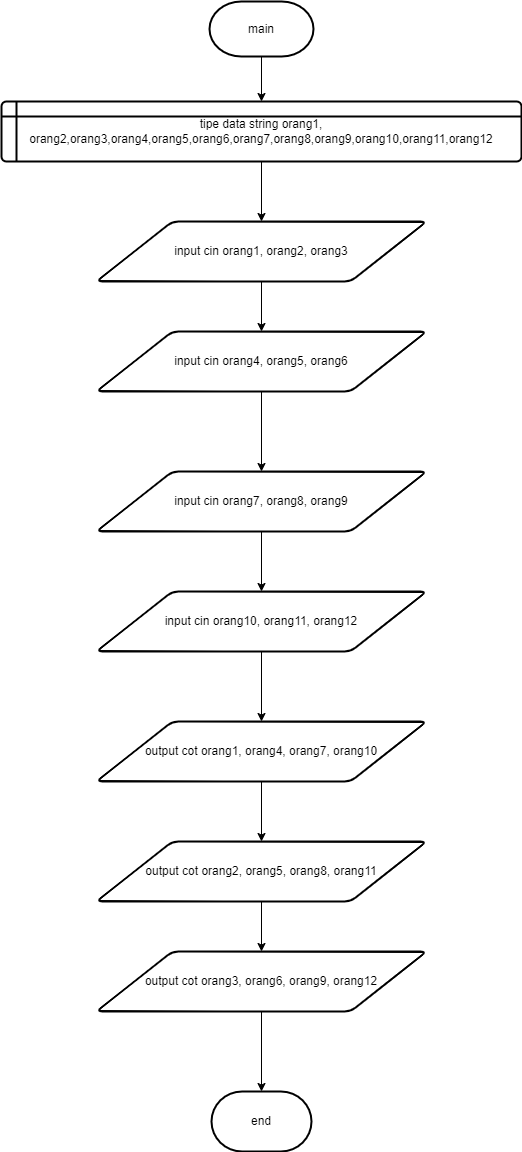

The diagram above was exported from draw.io. Its source (the exported page's mxGraphModel, read from the mxfile embedded in the PNG):
<mxGraphModel dx="880" dy="478" grid="1" gridSize="10" guides="1" tooltips="1" connect="1" arrows="1" fold="1" page="1" pageScale="1" pageWidth="827" pageHeight="1169" math="0" shadow="0">
  <root>
    <mxCell id="0" />
    <mxCell id="1" parent="0" />
    <mxCell id="1AQOdiqXBNU7R9ke7uHE-6" value="" style="edgeStyle=orthogonalEdgeStyle;rounded=0;orthogonalLoop=1;jettySize=auto;html=1;" parent="1" source="1AQOdiqXBNU7R9ke7uHE-1" target="1AQOdiqXBNU7R9ke7uHE-2" edge="1">
      <mxGeometry relative="1" as="geometry" />
    </mxCell>
    <mxCell id="1AQOdiqXBNU7R9ke7uHE-1" value="main" style="strokeWidth=2;html=1;shape=mxgraph.flowchart.terminator;whiteSpace=wrap;" parent="1" vertex="1">
      <mxGeometry x="360" y="530" width="104" height="55" as="geometry" />
    </mxCell>
    <mxCell id="1AQOdiqXBNU7R9ke7uHE-16" value="" style="edgeStyle=orthogonalEdgeStyle;rounded=0;orthogonalLoop=1;jettySize=auto;html=1;" parent="1" source="1AQOdiqXBNU7R9ke7uHE-2" target="1AQOdiqXBNU7R9ke7uHE-7" edge="1">
      <mxGeometry relative="1" as="geometry" />
    </mxCell>
    <mxCell id="1AQOdiqXBNU7R9ke7uHE-2" value="tipe data string orang1, orang2,orang3,orang4,orang5,orang6,orang7,orang8,orang9,orang10,orang11,orang12" style="shape=internalStorage;whiteSpace=wrap;html=1;dx=15;dy=15;rounded=1;arcSize=8;strokeWidth=2;" parent="1" vertex="1">
      <mxGeometry x="152" y="630" width="520" height="60" as="geometry" />
    </mxCell>
    <mxCell id="1AQOdiqXBNU7R9ke7uHE-17" value="" style="edgeStyle=orthogonalEdgeStyle;rounded=0;orthogonalLoop=1;jettySize=auto;html=1;" parent="1" source="1AQOdiqXBNU7R9ke7uHE-7" target="1AQOdiqXBNU7R9ke7uHE-8" edge="1">
      <mxGeometry relative="1" as="geometry" />
    </mxCell>
    <mxCell id="1AQOdiqXBNU7R9ke7uHE-7" value="input cin orang1, orang2, orang3" style="shape=parallelogram;html=1;strokeWidth=2;perimeter=parallelogramPerimeter;whiteSpace=wrap;rounded=1;arcSize=12;size=0.23;" parent="1" vertex="1">
      <mxGeometry x="247" y="750" width="330" height="60" as="geometry" />
    </mxCell>
    <mxCell id="1AQOdiqXBNU7R9ke7uHE-18" value="" style="edgeStyle=orthogonalEdgeStyle;rounded=0;orthogonalLoop=1;jettySize=auto;html=1;" parent="1" source="1AQOdiqXBNU7R9ke7uHE-8" target="1AQOdiqXBNU7R9ke7uHE-10" edge="1">
      <mxGeometry relative="1" as="geometry" />
    </mxCell>
    <mxCell id="1AQOdiqXBNU7R9ke7uHE-8" value="input cin orang4, orang5, orang6" style="shape=parallelogram;html=1;strokeWidth=2;perimeter=parallelogramPerimeter;whiteSpace=wrap;rounded=1;arcSize=12;size=0.23;" parent="1" vertex="1">
      <mxGeometry x="247" y="860" width="330" height="60" as="geometry" />
    </mxCell>
    <mxCell id="1AQOdiqXBNU7R9ke7uHE-19" value="" style="edgeStyle=orthogonalEdgeStyle;rounded=0;orthogonalLoop=1;jettySize=auto;html=1;" parent="1" source="1AQOdiqXBNU7R9ke7uHE-10" target="1AQOdiqXBNU7R9ke7uHE-11" edge="1">
      <mxGeometry relative="1" as="geometry" />
    </mxCell>
    <mxCell id="1AQOdiqXBNU7R9ke7uHE-10" value="input cin orang7, orang8, orang9" style="shape=parallelogram;html=1;strokeWidth=2;perimeter=parallelogramPerimeter;whiteSpace=wrap;rounded=1;arcSize=12;size=0.23;" parent="1" vertex="1">
      <mxGeometry x="247" y="1000" width="330" height="60" as="geometry" />
    </mxCell>
    <mxCell id="1AQOdiqXBNU7R9ke7uHE-20" value="" style="edgeStyle=orthogonalEdgeStyle;rounded=0;orthogonalLoop=1;jettySize=auto;html=1;" parent="1" source="1AQOdiqXBNU7R9ke7uHE-11" target="1AQOdiqXBNU7R9ke7uHE-12" edge="1">
      <mxGeometry relative="1" as="geometry" />
    </mxCell>
    <mxCell id="1AQOdiqXBNU7R9ke7uHE-11" value="input cin orang10, orang11, orang12" style="shape=parallelogram;html=1;strokeWidth=2;perimeter=parallelogramPerimeter;whiteSpace=wrap;rounded=1;arcSize=12;size=0.23;" parent="1" vertex="1">
      <mxGeometry x="247" y="1120" width="330" height="60" as="geometry" />
    </mxCell>
    <mxCell id="1AQOdiqXBNU7R9ke7uHE-21" value="" style="edgeStyle=orthogonalEdgeStyle;rounded=0;orthogonalLoop=1;jettySize=auto;html=1;" parent="1" source="1AQOdiqXBNU7R9ke7uHE-12" target="1AQOdiqXBNU7R9ke7uHE-13" edge="1">
      <mxGeometry relative="1" as="geometry" />
    </mxCell>
    <mxCell id="1AQOdiqXBNU7R9ke7uHE-12" value="output cot orang1, orang4, orang7, orang10" style="shape=parallelogram;html=1;strokeWidth=2;perimeter=parallelogramPerimeter;whiteSpace=wrap;rounded=1;arcSize=12;size=0.23;" parent="1" vertex="1">
      <mxGeometry x="247" y="1250" width="330" height="60" as="geometry" />
    </mxCell>
    <mxCell id="1AQOdiqXBNU7R9ke7uHE-22" value="" style="edgeStyle=orthogonalEdgeStyle;rounded=0;orthogonalLoop=1;jettySize=auto;html=1;" parent="1" source="1AQOdiqXBNU7R9ke7uHE-13" target="1AQOdiqXBNU7R9ke7uHE-14" edge="1">
      <mxGeometry relative="1" as="geometry" />
    </mxCell>
    <mxCell id="1AQOdiqXBNU7R9ke7uHE-13" value="output cot orang2, orang5, orang8, orang11" style="shape=parallelogram;html=1;strokeWidth=2;perimeter=parallelogramPerimeter;whiteSpace=wrap;rounded=1;arcSize=12;size=0.23;" parent="1" vertex="1">
      <mxGeometry x="247" y="1370" width="330" height="60" as="geometry" />
    </mxCell>
    <mxCell id="1AQOdiqXBNU7R9ke7uHE-23" value="" style="edgeStyle=orthogonalEdgeStyle;rounded=0;orthogonalLoop=1;jettySize=auto;html=1;" parent="1" source="1AQOdiqXBNU7R9ke7uHE-14" target="1AQOdiqXBNU7R9ke7uHE-15" edge="1">
      <mxGeometry relative="1" as="geometry" />
    </mxCell>
    <mxCell id="1AQOdiqXBNU7R9ke7uHE-14" value="output cot orang3, orang6, orang9, orang12" style="shape=parallelogram;html=1;strokeWidth=2;perimeter=parallelogramPerimeter;whiteSpace=wrap;rounded=1;arcSize=12;size=0.23;" parent="1" vertex="1">
      <mxGeometry x="247" y="1480" width="330" height="60" as="geometry" />
    </mxCell>
    <mxCell id="1AQOdiqXBNU7R9ke7uHE-15" value="end" style="strokeWidth=2;html=1;shape=mxgraph.flowchart.terminator;whiteSpace=wrap;" parent="1" vertex="1">
      <mxGeometry x="362" y="1620" width="100" height="60" as="geometry" />
    </mxCell>
  </root>
</mxGraphModel>